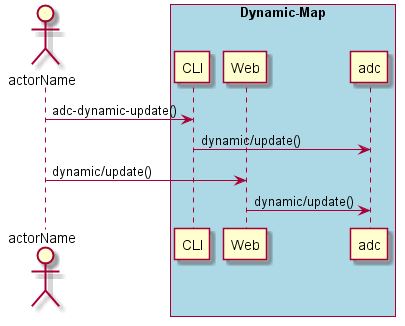

The diagram above was rendered by PlantUML. Its source (embedded in the PNG):
@startuml
Actor "actorName" as A

box "Dynamic-Map" #lightblue
participant CLI as CLI
participant Web as Web
participant "adc" as S
A -> CLI : adc-dynamic-update()
CLI -> S : dynamic/update()
A -> Web : dynamic/update()
Web -> S : dynamic/update()
end box

@enduml